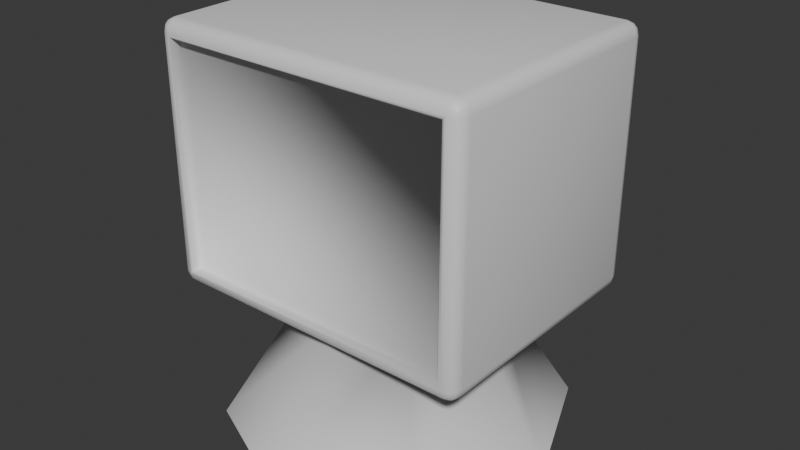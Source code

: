 # Source: trainingbot00.blend  (saved by Blender 4.5.90; exported with 4.5.12 LTS)
import bpy
from mathutils import Matrix  # noqa: F401  (used for matrix-valued properties, if any)

bpy.ops.wm.read_factory_settings(use_empty=True)
scene = bpy.context.scene
scene.name = 'Scene'

# ---- collections
col_collection = bpy.data.collections.new('Collection'); scene.collection.children.link(col_collection)

# ---- materials (node trees are filled in below, after node groups)
mat_material_001 = bpy.data.materials.new('Material.001')
mat_material_001.diffuse_color = (0.0, 0.0, 0.0, 1.0)
mat_material_002 = bpy.data.materials.new('Material.002')
mat_material_002.diffuse_color = (0.08165, 0.08165, 0.08165, 1.0)
mat_flame00 = bpy.data.materials.new('Flame00')

# ---- material node trees
mat_material_001.use_nodes = True; mat_material_001.node_tree.nodes.clear()
_N = mat_material_001.node_tree.nodes; _L = mat_material_001.node_tree.links
n0 = _N.new('ShaderNodeBsdfPrincipled'); n0.name = 'Principled BSDF'; n0.location = (-200, 100)
n1 = _N.new('ShaderNodeOutputMaterial'); n1.name = 'Material Output'; n1.location = (200, 100)
_L.new(n0.outputs[0], n1.inputs[0])
n1.is_active_output = True
mat_material_002.use_nodes = True; mat_material_002.node_tree.nodes.clear()
_N = mat_material_002.node_tree.nodes; _L = mat_material_002.node_tree.links
n0 = _N.new('ShaderNodeBsdfPrincipled'); n0.name = 'Principled BSDF'; n0.location = (-200, 100)
n1 = _N.new('ShaderNodeOutputMaterial'); n1.name = 'Material Output'; n1.location = (200, 100)
_L.new(n0.outputs[0], n1.inputs[0])
n1.is_active_output = True
mat_flame00.use_nodes = True; mat_flame00.node_tree.nodes.clear()
_N = mat_flame00.node_tree.nodes; _L = mat_flame00.node_tree.links
n0 = _N.new('ShaderNodeBsdfPrincipled'); n0.name = 'Principled BSDF'; n0.location = (-200, 100)
n1 = _N.new('ShaderNodeOutputMaterial'); n1.name = 'Material Output'; n1.location = (200, 100)
_L.new(n0.outputs[0], n1.inputs[0])
n1.is_active_output = True

# ---- world
world_world = bpy.data.worlds.new('World'); scene.world = world_world
world_world.use_nodes = True; world_world.node_tree.nodes.clear()
_N = world_world.node_tree.nodes; _L = world_world.node_tree.links
n0 = _N.new('ShaderNodeOutputWorld'); n0.name = 'World Output'; n0.location = (200, 100)
n1 = _N.new('ShaderNodeBackground'); n1.name = 'Background'; n1.location = (-200, 100)
n1.inputs[0].default_value = (0.05088, 0.05088, 0.05088, 1.0)
_L.new(n1.outputs[0], n0.inputs[0])
n0.is_active_output = True
world_world.color = (0.05088, 0.05088, 0.05088)
world_world.sun_shadow_jitter_overblur = 0.0

# ---- meshes
me_cube_001 = bpy.data.meshes.new('Cube.001')
me_cube_001.from_pydata([(-0.9583, -0.8594, -0.7463), (-0.9583, -0.8594, 0.7463), (0.9583, -0.8594, -0.7463), (0.9583, -0.8594, 0.7463), (-0.9583, -0.7891, -0.7463), (-0.9583, -0.7891, 0.7463), (0.9583, -0.7891, 0.7463), (0.9583, -0.7891, -0.7463), (-0.3959, 0.4011, -0.8482), (-1.06, 0.7522, -0.7634), (-0.9754, 0.837, -0.7634), (-1.018, 0.7522, -0.8369), (-0.9754, 0.7946, -0.8369), (-1.016, 0.7928, -0.8259), (-1.049, 0.7946, -0.7634), (-1.049, 0.7522, -0.8058), (-1.038, 0.7928, -0.804), (-0.9754, 0.8257, -0.8058), (-1.018, 0.8257, -0.7634), (-1.016, 0.8147, -0.804), (-0.9754, 0.7522, 0.8482), (-0.9754, 0.837, 0.7634), (-1.06, 0.7522, 0.7634), (-0.9754, 0.7946, 0.8369), (-1.018, 0.7522, 0.8369), (-1.016, 0.7928, 0.8259), (-1.018, 0.8257, 0.7634), (-0.9754, 0.8257, 0.8057), (-1.016, 0.8147, 0.804), (-1.049, 0.7522, 0.8057), (-1.049, 0.7946, 0.7634), (-1.038, 0.7928, 0.804), (0.3959, 0.4011, -0.8482), (0.9755, 0.837, -0.7634), (1.06, 0.7522, -0.7634), (0.9755, 0.7946, -0.8369), (1.018, 0.7522, -0.8369), (1.016, 0.7928, -0.8259), (1.018, 0.8257, -0.7634), (0.9755, 0.8257, -0.8058), (1.016, 0.8147, -0.804), (1.049, 0.7522, -0.8058), (1.049, 0.7946, -0.7634), (1.038, 0.7928, -0.804), (0.9755, 0.7522, 0.8482), (1.06, 0.7522, 0.7634), (0.9755, 0.837, 0.7634), (1.018, 0.7522, 0.8369), (0.9755, 0.7946, 0.8369), (1.016, 0.7928, 0.8259), (1.049, 0.7946, 0.7634), (1.049, 0.7522, 0.8057), (1.038, 0.7928, 0.804), (0.9755, 0.8257, 0.8057), (1.018, 0.8257, 0.7634), (1.016, 0.8147, 0.804), (-0.3959, -0.4235, -0.8482), (-0.9754, -0.8594, -0.7634), (-1.06, -0.7746, -0.7634), (-0.9754, -0.8169, -0.8369), (-1.018, -0.7746, -0.8369), (-1.016, -0.8151, -0.8259), (-1.018, -0.8481, -0.7634), (-0.9754, -0.8481, -0.8058), (-1.016, -0.8371, -0.804), (-1.049, -0.7746, -0.8058), (-1.049, -0.8169, -0.7634), (-1.038, -0.8151, -0.804), (-0.9754, -0.8594, 0.7634), (-0.9754, -0.7746, 0.8482), (-1.06, -0.7746, 0.7634), (-0.9754, -0.8468, 0.805), (-1.017, -0.8468, 0.7634), (-1.016, -0.8374, 0.8037), (-1.017, -0.7746, 0.8356), (-0.9754, -0.8162, 0.8356), (-1.016, -0.8149, 0.8262), (-1.048, -0.8162, 0.7634), (-1.048, -0.7746, 0.805), (-1.038, -0.8149, 0.8037), (0.9755, -0.7746, 0.8482), (0.9755, -0.8594, 0.7634), (1.06, -0.7746, 0.7634), (0.9755, -0.8169, 0.8369), (1.018, -0.7746, 0.8369), (1.016, -0.8151, 0.8259), (1.018, -0.8481, 0.7634), (0.9755, -0.8481, 0.8057), (1.016, -0.8371, 0.804), (1.049, -0.7746, 0.8057), (1.049, -0.8169, 0.7634), (1.038, -0.8151, 0.804), (0.3959, -0.4235, -0.8482), (1.06, -0.7746, -0.7634), (0.9755, -0.8594, -0.7634), (1.018, -0.7746, -0.8369), (0.9755, -0.8169, -0.8369), (1.016, -0.8151, -0.8259), (1.049, -0.8169, -0.7634), (1.049, -0.7746, -0.8058), (1.038, -0.8151, -0.804), (0.9755, -0.8481, -0.8058), (1.018, -0.8481, -0.7634), (1.016, -0.8371, -0.804), (-0.9754, 0.7522, -0.8482), (-0.9754, -0.7746, -0.8482), (0.9755, 0.7522, -0.8482), (0.9755, -0.7746, -0.8482), (-0.5678, -0.01118, -0.8482), (7.093e-06, 0.5802, -0.8482), (0.5678, -0.01118, -0.8482), (7.093e-06, -0.6025, -0.8482), (-1.128, -0.01118, -1.736), (-0.7867, -0.8306, -1.736), (7.086e-06, 1.164, -1.736), (-0.7867, 0.8082, -1.736), (1.128, -0.01118, -1.736), (0.7868, 0.8082, -1.736), (7.086e-06, -1.186, -1.736), (0.7868, -0.8306, -1.736)], [], [(3, 1, 5, 6), (7, 6, 5, 4), (2, 3, 6, 7), (0, 2, 7, 4), (1, 0, 4, 5), (104, 11, 13, 12), (11, 15, 16, 13), (9, 14, 16, 15), (14, 18, 19, 16), (10, 17, 19, 18), (17, 12, 13, 19), (13, 16, 19), (20, 23, 25, 24), (23, 27, 28, 25), (21, 26, 28, 27), (26, 30, 31, 28), (22, 29, 31, 30), (29, 24, 25, 31), (25, 28, 31), (106, 35, 37, 36), (35, 39, 40, 37), (33, 38, 40, 39), (38, 42, 43, 40), (34, 41, 43, 42), (41, 36, 37, 43), (37, 40, 43), (44, 47, 49, 48), (47, 51, 52, 49), (45, 50, 52, 51), (50, 54, 55, 52), (46, 53, 55, 54), (53, 48, 49, 55), (49, 52, 55), (105, 59, 61, 60), (59, 63, 64, 61), (57, 62, 64, 63), (62, 66, 67, 64), (58, 65, 67, 66), (65, 60, 61, 67), (61, 64, 67), (68, 71, 73, 72), (71, 75, 76, 73), (69, 74, 76, 75), (74, 78, 79, 76), (70, 77, 79, 78), (77, 72, 73, 79), (73, 76, 79), (80, 83, 85, 84), (83, 87, 88, 85), (81, 86, 88, 87), (86, 90, 91, 88), (82, 89, 91, 90), (89, 84, 85, 91), (85, 88, 91), (107, 95, 97, 96), (95, 99, 100, 97), (93, 98, 100, 99), (98, 102, 103, 100), (94, 101, 103, 102), (101, 96, 97, 103), (97, 100, 103), (104, 105, 60, 11), (11, 60, 65, 15), (15, 65, 58, 9), (57, 68, 72, 62), (62, 72, 77, 66), (66, 77, 70, 58), (69, 20, 24, 74), (74, 24, 29, 78), (78, 29, 22, 70), (21, 10, 18, 26), (26, 18, 14, 30), (30, 14, 9, 22), (106, 104, 12, 35), (35, 12, 17, 39), (39, 17, 10, 33), (20, 44, 48, 23), (23, 48, 53, 27), (27, 53, 46, 21), (45, 34, 42, 50), (50, 42, 38, 54), (54, 38, 33, 46), (107, 106, 36, 95), (95, 36, 41, 99), (99, 41, 34, 93), (44, 80, 84, 47), (47, 84, 89, 51), (51, 89, 82, 45), (81, 94, 102, 86), (86, 102, 98, 90), (90, 98, 93, 82), (105, 107, 96, 59), (59, 96, 101, 63), (63, 101, 94, 57), (80, 69, 75, 83), (83, 75, 71, 87), (87, 71, 68, 81), (32, 110, 116, 117), (58, 70, 22, 9), (10, 21, 46, 33), (44, 20, 69, 80), (34, 45, 82, 93), (2, 0, 57, 94), (0, 1, 68, 57), (1, 3, 81, 68), (3, 2, 94, 81), (8, 108, 56, 105, 104), (32, 109, 8, 104, 106), (92, 110, 32, 106, 107), (56, 111, 92, 107, 105), (108, 8, 115, 112), (110, 92, 119, 116), (8, 109, 114, 115), (111, 56, 113, 118), (56, 108, 112, 113), (109, 32, 117, 114), (92, 111, 118, 119)])
me_cube_001.polygons.foreach_set('use_smooth', [True] * 117)
me_cube_001.polygons.foreach_set('material_index', [0, 1, 0, 0, 0, 0, 0, 0, 0, 0, 0, 0, 0, 0, 0, 0, 0, 0, 0, 0, 0, 0, 0, 0, 0, 0, 0, 0, 0, 0, 0, 0, 0, 0, 0, 0, 0, 0, 0, 0, 0, 0, 0, 0, 0, 0, 0, 0, 0, 0, 0, 0, 0, 0, 0, 0, 0, 0, 0, 0, 0, 0, 0, 0, 0, 0, 0, 0, 0, 0, 0, 0, 0, 0, 0, 0, 0, 0, 0, 0, 0, 0, 0, 0, 0, 0, 0, 0, 0, 0, 0, 0, 0, 0, 0, 0, 0, 2, 0, 0, 0, 0, 0, 0, 0, 0, 0, 0, 0, 0, 2, 2, 2, 2, 2, 2, 2])
_uv = me_cube_001.uv_layers.new(name='UVMap')
_uv.uv.foreach_set('vector', [0.61, 0.762, 0.61, 0.988, 0.61, 0.988, 0.61, 0.762, 1.0, 0.0, 1.0, 1.0, 0.0, 1.0, 0.0, 0.0, 0.39, 0.762, 0.61, 0.762, 0.61, 0.762, 0.39, 0.762, 0.39, 0.988, 0.39, 0.762, 0.39, 0.762, 0.39, 0.988, 0.61, 0.988, 0.39, 0.988, 0.39, 0.988, 0.61, 0.988, 0.135, 0.5125, 0.13, 0.5125, 0.1302, 0.5065, 0.135, 0.5063, 0.13, 0.5125, 0.125, 0.5125, 0.125, 0.5065, 0.1302, 0.5065, 0.3875, 0.2375, 0.3875, 0.2437, 0.375, 0.2435, 0.375, 0.2375, 0.3875, 0.2437, 0.3875, 0.255, 0.375, 0.2552, 0.375, 0.2435, 0.3875, 0.26, 0.375, 0.26, 0.375, 0.2552, 0.3875, 0.255, 0.135, 0.5, 0.135, 0.5063, 0.1302, 0.5065, 0.1302, 0.5, 0.1302, 0.5065, 0.125, 0.5065, 0.1302, 0.5, 0.865, 0.5125, 0.865, 0.5, 0.875, 0.5065, 0.875, 0.5125, 0.625, 0.26, 0.6187, 0.26, 0.6185, 0.2546, 0.625, 0.2464, 0.6125, 0.26, 0.6125, 0.255, 0.6185, 0.2546, 0.6187, 0.26, 0.6125, 0.255, 0.6125, 0.2437, 0.6185, 0.2435, 0.6185, 0.2546, 0.6125, 0.2375, 0.6187, 0.2375, 0.6185, 0.2435, 0.6125, 0.2437, 0.6187, 0.2375, 0.625, 0.2375, 0.625, 0.2464, 0.6185, 0.2435, 0.625, 0.2464, 0.6185, 0.2546, 0.6185, 0.2435, 0.365, 0.5125, 0.365, 0.5063, 0.3698, 0.5065, 0.37, 0.5125, 0.365, 0.5063, 0.37, 0.495, 0.3731, 0.4967, 0.3698, 0.5065, 0.3875, 0.49, 0.3875, 0.495, 0.3731, 0.4967, 0.37, 0.495, 0.3875, 0.495, 0.3875, 0.5063, 0.3808, 0.5065, 0.3731, 0.4967, 0.3875, 0.5125, 0.3813, 0.5125, 0.3808, 0.5065, 0.3875, 0.5063, 0.3813, 0.5125, 0.37, 0.5125, 0.3698, 0.5065, 0.3808, 0.5065, 0.3698, 0.5065, 0.3731, 0.4967, 0.3808, 0.5065, 0.635, 0.5125, 0.63, 0.5125, 0.6283, 0.4981, 0.63, 0.495, 0.63, 0.5125, 0.6187, 0.5125, 0.6185, 0.5058, 0.6283, 0.4981, 0.6125, 0.5125, 0.6125, 0.5063, 0.6185, 0.5058, 0.6187, 0.5125, 0.6125, 0.5063, 0.6125, 0.495, 0.6185, 0.4948, 0.6185, 0.5058, 0.6125, 0.49, 0.6187, 0.49, 0.6185, 0.4948, 0.6125, 0.495, 0.6187, 0.49, 0.63, 0.495, 0.6283, 0.4981, 0.6185, 0.4948, 0.6283, 0.4981, 0.6185, 0.5058, 0.6185, 0.4948, 0.135, 0.7375, 0.135, 0.7437, 0.1302, 0.7435, 0.13, 0.7375, 0.135, 0.7437, 0.135, 0.75, 0.1302, 0.75, 0.1302, 0.7435, 0.3875, 0.99, 0.3875, 1.0, 0.375, 0.9948, 0.375, 0.99, 0.3875, 0.0, 0.3875, 0.006258, 0.375, 0.006522, 0.375, 0.0, 0.3875, 0.0125, 0.375, 0.0125, 0.375, 0.006522, 0.3875, 0.006258, 0.125, 0.7375, 0.13, 0.7375, 0.1302, 0.7435, 0.125, 0.7435, 0.1302, 0.7435, 0.1302, 0.75, 0.125, 0.7435, 0.6125, 0.99, 0.625, 0.99, 0.6184, 1.0, 0.6125, 1.0, 0.865, 0.75, 0.865, 0.7436, 0.875, 0.7434, 0.875, 0.75, 0.865, 0.7375, 0.875, 0.7375, 0.875, 0.7434, 0.865, 0.7436, 0.625, 0.0125, 0.6186, 0.0125, 0.6184, 0.006558, 0.625, 0.006558, 0.6125, 0.0125, 0.6125, 0.006365, 0.6184, 0.006558, 0.6186, 0.0125, 0.6125, 0.006365, 0.6125, 0.0, 0.6184, 0.0, 0.6184, 0.006558, 0.6184, 0.0, 0.625, 0.006558, 0.6184, 0.006558, 0.635, 0.7375, 0.635, 0.7437, 0.6296, 0.7435, 0.63, 0.7375, 0.635, 0.7437, 0.63, 0.755, 0.6219, 0.7521, 0.6296, 0.7435, 0.6125, 0.76, 0.6125, 0.755, 0.6219, 0.7521, 0.63, 0.755, 0.6125, 0.755, 0.6125, 0.7437, 0.6185, 0.7435, 0.6219, 0.7521, 0.6125, 0.7375, 0.6187, 0.7375, 0.6185, 0.7435, 0.6125, 0.7437, 0.6187, 0.7375, 0.63, 0.7375, 0.6296, 0.7435, 0.6185, 0.7435, 0.6296, 0.7435, 0.6219, 0.7521, 0.6185, 0.7435, 0.365, 0.7375, 0.37, 0.7375, 0.3698, 0.7435, 0.365, 0.7437, 0.37, 0.7375, 0.3813, 0.7375, 0.3808, 0.7435, 0.3698, 0.7435, 0.3875, 0.7375, 0.3875, 0.7437, 0.3808, 0.7435, 0.3813, 0.7375, 0.3875, 0.7437, 0.3875, 0.755, 0.3731, 0.7533, 0.3808, 0.7435, 0.3875, 0.76, 0.37, 0.755, 0.3731, 0.7533, 0.3875, 0.755, 0.37, 0.755, 0.365, 0.7437, 0.3698, 0.7435, 0.3731, 0.7533, 0.3698, 0.7435, 0.3808, 0.7435, 0.3731, 0.7533, 0.135, 0.5125, 0.135, 0.7375, 0.13, 0.7375, 0.13, 0.5125, 0.13, 0.5125, 0.13, 0.7375, 0.125, 0.7375, 0.125, 0.5125, 0.375, 0.2375, 0.375, 0.0125, 0.3875, 0.0125, 0.3875, 0.2375, 0.3875, 0.99, 0.6125, 0.99, 0.6125, 1.0, 0.3875, 1.0, 0.3875, 0.0, 0.6125, 0.0, 0.6125, 0.006365, 0.3875, 0.006258, 0.3875, 0.006258, 0.6125, 0.006365, 0.6125, 0.0125, 0.3875, 0.0125, 0.865, 0.7375, 0.865, 0.5125, 0.875, 0.5125, 0.875, 0.7375, 0.625, 0.0125, 0.625, 0.2375, 0.6187, 0.2375, 0.6186, 0.0125, 0.6186, 0.0125, 0.6187, 0.2375, 0.6125, 0.2375, 0.6125, 0.0125, 0.6125, 0.26, 0.3875, 0.26, 0.3875, 0.255, 0.6125, 0.255, 0.6125, 0.255, 0.3875, 0.255, 0.3875, 0.2437, 0.6125, 0.2437, 0.6125, 0.2437, 0.3875, 0.2437, 0.3875, 0.2375, 0.6125, 0.2375, 0.365, 0.5125, 0.135, 0.5125, 0.135, 0.5063, 0.365, 0.5063, 0.365, 0.5063, 0.135, 0.5063, 0.135, 0.5, 0.37, 0.495, 0.37, 0.495, 0.375, 0.26, 0.3875, 0.26, 0.3875, 0.49, 0.865, 0.5125, 0.635, 0.5125, 0.63, 0.495, 0.865, 0.5, 0.625, 0.26, 0.63, 0.495, 0.6187, 0.49, 0.6187, 0.26, 0.6187, 0.26, 0.6187, 0.49, 0.6125, 0.49, 0.6125, 0.26, 0.6125, 0.5125, 0.3875, 0.5125, 0.3875, 0.5063, 0.6125, 0.5063, 0.6125, 0.5063, 0.3875, 0.5063, 0.3875, 0.495, 0.6125, 0.495, 0.6125, 0.495, 0.3875, 0.495, 0.3875, 0.49, 0.6125, 0.49, 0.365, 0.7375, 0.365, 0.5125, 0.37, 0.5125, 0.37, 0.7375, 0.37, 0.7375, 0.37, 0.5125, 0.3813, 0.5125, 0.3813, 0.7375, 0.3813, 0.7375, 0.3813, 0.5125, 0.3875, 0.5125, 0.3875, 0.7375, 0.635, 0.5125, 0.635, 0.7375, 0.63, 0.7375, 0.63, 0.5125, 0.63, 0.5125, 0.63, 0.7375, 0.6187, 0.7375, 0.6187, 0.5125, 0.6187, 0.5125, 0.6187, 0.7375, 0.6125, 0.7375, 0.6125, 0.5125, 0.6125, 0.76, 0.3875, 0.76, 0.3875, 0.755, 0.6125, 0.755, 0.6125, 0.755, 0.3875, 0.755, 0.3875, 0.7437, 0.6125, 0.7437, 0.6125, 0.7437, 0.3875, 0.7437, 0.3875, 0.7375, 0.6125, 0.7375, 0.135, 0.7375, 0.365, 0.7375, 0.365, 0.7437, 0.135, 0.7437, 0.135, 0.7437, 0.365, 0.7437, 0.37, 0.755, 0.135, 0.75, 0.375, 0.99, 0.37, 0.755, 0.3875, 0.76, 0.3875, 0.99, 0.635, 0.7375, 0.865, 0.7375, 0.865, 0.7436, 0.635, 0.7437, 0.635, 0.7437, 0.865, 0.7436, 0.865, 0.75, 0.63, 0.755, 0.63, 0.755, 0.625, 0.99, 0.6125, 0.99, 0.6125, 0.76, 0.8782, 1.0, 0.75, 1.0, 0.75, 1.49e-07, 0.8782, 0.0, 0.3875, 0.0125, 0.6125, 0.0125, 0.6125, 0.2375, 0.3875, 0.2375, 0.3875, 0.26, 0.6125, 0.26, 0.6125, 0.49, 0.3875, 0.49, 0.635, 0.5125, 0.865, 0.5125, 0.865, 0.7375, 0.635, 0.7375, 0.3875, 0.5125, 0.6125, 0.5125, 0.6125, 0.7375, 0.3875, 0.7375, 0.39, 0.762, 0.39, 0.988, 0.3875, 0.99, 0.3875, 0.76, 0.39, 0.988, 0.61, 0.988, 0.6125, 0.99, 0.3875, 0.99, 0.61, 0.988, 0.61, 0.762, 0.6125, 0.76, 0.6125, 0.99, 0.61, 0.762, 0.39, 0.762, 0.3875, 0.76, 0.6125, 0.76, 0.2046, 0.5995, 0.2046, 0.625, 0.2046, 0.6505, 0.135, 0.7375, 0.135, 0.5125, 0.2954, 0.5995, 0.25, 0.5995, 0.2046, 0.5995, 0.135, 0.5125, 0.365, 0.5125, 0.2954, 0.6505, 0.2954, 0.625, 0.2954, 0.5995, 0.365, 0.5125, 0.365, 0.7375, 0.2046, 0.6505, 0.25, 0.6505, 0.2954, 0.6505, 0.365, 0.7375, 0.135, 0.7375, 0.25, 1.0, 0.1218, 1.0, 0.1218, 2.086e-07, 0.25, 2.682e-07, 0.75, 1.0, 0.6218, 1.0, 0.6218, 2.086e-07, 0.75, 1.49e-07, 0.1218, 1.0, 0.0, 1.0, 0.0, 5.96e-08, 0.1218, 2.086e-07, 0.5, 1.0, 0.3782, 1.0, 0.3782, 4.172e-07, 0.5, 3.278e-07, 0.3782, 1.0, 0.25, 1.0, 0.25, 2.682e-07, 0.3782, 4.172e-07, 1.0, 1.0, 0.8782, 1.0, 0.8782, 0.0, 1.0, 5.96e-08, 0.6218, 1.0, 0.5, 1.0, 0.5, 3.278e-07, 0.6218, 2.086e-07])
me_cube_001.materials.append(mat_material_001)
me_cube_001.materials.append(mat_material_002)
me_cube_001.materials.append(mat_flame00)
me_cube_001.update()

# ---- objects
ob_cube = bpy.data.objects.new('Cube', me_cube_001)

# ---- transforms, parenting, visibility, modifiers, constraints
ob_cube.location = (0.0, 0.0, 0.0)

# ---- collection membership
col_collection.objects.link(ob_cube)

# ---- scene / render settings (as saved in the file)
scene.frame_start = 1; scene.frame_end = 250; scene.frame_set(1)
scene.render.engine = 'BLENDER_EEVEE_NEXT'
bpy.context.view_layer.update()

# ---- added for rendering (the .blend has no active camera and no usable light): camera, sun
cam_auto = bpy.data.cameras.new('AutoCamera')
cam_auto.lens = 50.0
cam_auto.sensor_width = 36.0
cam_auto.clip_end = 1000.0
ob_auto_camera = bpy.data.objects.new('AutoCamera', cam_auto)
scene.collection.objects.link(ob_auto_camera)
ob_auto_camera.location = (3.8481, -4.6289, 2.63439)
ob_auto_camera.rotation_euler = (1.09748, -7.21219e-08, 0.694738)
scene.camera = ob_auto_camera
light_auto_sun = bpy.data.lights.new('AutoSun', 'SUN')
light_auto_sun.energy = 3.0
light_auto_sun.angle = 0.0523599
ob_auto_sun = bpy.data.objects.new('AutoSun', light_auto_sun)
scene.collection.objects.link(ob_auto_sun)
ob_auto_sun.rotation_euler = (0.872665, 0.174533, 0.523599)
bpy.context.view_layer.update()
